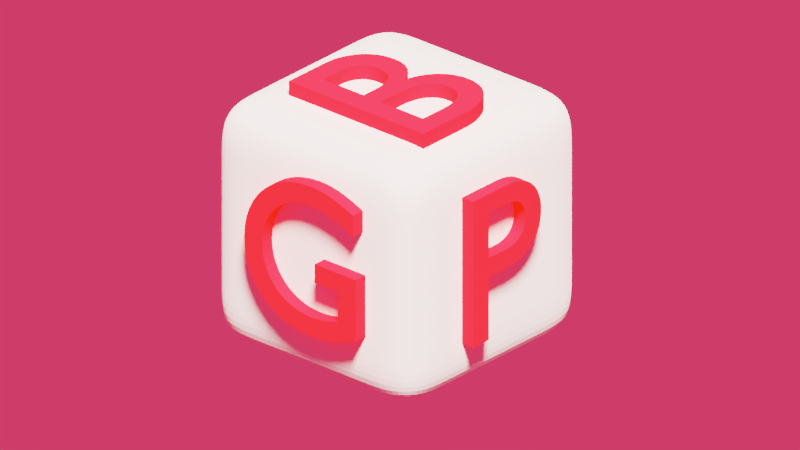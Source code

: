 # Source: logo3d.blend  (saved by Blender 2.79.0; exported with 4.5.12 LTS)
import bpy
from mathutils import Matrix  # noqa: F401  (used for matrix-valued properties, if any)

bpy.ops.wm.read_factory_settings(use_empty=True)
scene = bpy.context.scene
scene.name = 'Scene'

# ---- collections
col_collection_1 = bpy.data.collections.new('Collection 1'); scene.collection.children.link(col_collection_1)

# ---- materials (node trees are filled in below, after node groups)
mat_material_002 = bpy.data.materials.new('Material.002')
mat_material_002.alpha_threshold = 0.0
mat_material_002.roughness = 0.5
mat_material_003 = bpy.data.materials.new('Material.003')
mat_material_003.alpha_threshold = 0.0
mat_material_003.roughness = 0.5
mat_material_001 = bpy.data.materials.new('Material.001')
mat_material_001.alpha_threshold = 0.0
mat_material_001.roughness = 0.5

# ---- material node trees
mat_material_002.use_nodes = True; mat_material_002.node_tree.nodes.clear()
_N = mat_material_002.node_tree.nodes; _L = mat_material_002.node_tree.links
n0 = _N.new('ShaderNodeOutputMaterial'); n0.name = 'Material Output'; n0.location = (300, 300)
n1 = _N.new('ShaderNodeMixShader'); n1.name = 'Mix Shader'; n1.location = (147, 318)
n1.inputs[0].default_value = 0.0
n2 = _N.new('ShaderNodeBsdfDiffuse'); n2.name = 'Diffuse BSDF'; n2.location = (-63, 424)
n2.inputs[0].default_value = (1.0, 1.0, 1.0, 1.0)
n2.inputs[1].default_value = 0.5625
n3 = _N.new('ShaderNodeEmission'); n3.name = 'Emission'; n3.location = (-34, 123)
n3.inputs[0].default_value = (0.8, 0.8, 0.8, 1.0)
n3.inputs[1].default_value = 5.2
_L.new(n2.outputs[0], n1.inputs[1])
_L.new(n3.outputs[0], n1.inputs[2])
_L.new(n1.outputs[0], n0.inputs[0])
n0.is_active_output = True
mat_material_003.use_nodes = True; mat_material_003.node_tree.nodes.clear()
_N = mat_material_003.node_tree.nodes; _L = mat_material_003.node_tree.links
n0 = _N.new('ShaderNodeOutputMaterial'); n0.name = 'Material Output'; n0.location = (416, 300)
n1 = _N.new('ShaderNodeMixShader'); n1.name = 'Mix Shader'; n1.location = (196, 376)
n1.inputs[0].default_value = 0.7227
n2 = _N.new('ShaderNodeBsdfDiffuse'); n2.name = 'Diffuse BSDF'; n2.location = (-88, 455)
n2.inputs[0].default_value = (1.0, 0.03955, 0.117, 1.0)
n3 = _N.new('ShaderNodeEmission'); n3.name = 'Emission'; n3.location = (-61, 271)
n3.inputs[0].default_value = (0.8, 0.003824, 0.0, 1.0)
n3.inputs[1].default_value = 6.2
_L.new(n2.outputs[0], n1.inputs[1])
_L.new(n1.outputs[0], n0.inputs[0])
_L.new(n3.outputs[0], n1.inputs[2])
n0.is_active_output = True
mat_material_001.use_nodes = True; mat_material_001.node_tree.nodes.clear()
_N = mat_material_001.node_tree.nodes; _L = mat_material_001.node_tree.links
n0 = _N.new('ShaderNodeOutputMaterial'); n0.name = 'Material Output'; n0.location = (300, 300)
n1 = _N.new('ShaderNodeEmission'); n1.name = 'Emission'; n1.location = (-71, 507)
n1.inputs[0].default_value = (0.8, 0.8, 0.8, 1.0)
n2 = _N.new('ShaderNodeMixShader'); n2.name = 'Mix Shader'; n2.location = (238, 455)
n2.inputs[0].default_value = 0.9409
n3 = _N.new('ShaderNodeBsdfGlass'); n3.name = 'Glass BSDF'; n3.location = (-33, 367)
n3.distribution = 'BECKMANN'
n3.inputs[2].default_value = 1.45
n4 = _N.new('ShaderNodeBsdfPrincipled'); n4.name = 'Principled BSDF'; n4.location = (-82, 182)
n4.width = 285
n4.subsurface_method = 'BURLEY'
n4.inputs[0].default_value = (1.0, 0.9906, 0.9626, 1.0)
n4.inputs[1].default_value = 1.0
n4.inputs[2].default_value = 1.0
n4.inputs[9].default_value = (1.0, 1.0, 1.0)
n4.inputs[13].default_value = 0.551
n4.inputs[18].default_value = 1.0
n4.inputs[20].default_value = 0.0
_L.new(n4.outputs[0], n2.inputs[2])
_L.new(n3.outputs[0], n2.inputs[1])
_L.new(n4.outputs[0], n0.inputs[0])
n0.is_active_output = True

# ---- world
world_world = bpy.data.worlds.new('World'); scene.world = world_world
world_world.color = (1.0, 0.03955, 0.117)
world_world.use_sun_shadow = False
world_world.sun_shadow_jitter_overblur = 0.0
world_world.cycles.sampling_method = 'MANUAL'

# ---- cameras
cam_camera = bpy.data.cameras.new('Camera')
cam_camera.type = 'ORTHO'
cam_camera.clip_end = 100.0
cam_camera.lens = 35.0
cam_camera.sensor_width = 32.0
cam_camera.sensor_height = 18.0
cam_camera.ortho_scale = 5.914
cam_camera.dof.focus_distance = 0.0

# ---- lights
light_sun = bpy.data.lights.new('Sun', 'SUN')
light_sun.transmission_factor = 0.0
light_sun.angle = 0.1993
light_sun.energy = 13.0
light_sun.shadow_buffer_clip_start = 0.5
light_sun.shadow_soft_size = 0.1
light_sun.shadow_cascade_max_distance = 1000.0

# ---- meshes
me_plane = bpy.data.meshes.new('Plane')
me_plane.from_pydata([(-1.0, -1.0, 0.0), (1.0, -1.0, 0.0), (-1.0, 1.0, 0.0), (1.0, 1.0, 0.0)], [], [(0, 1, 3, 2)])
me_plane.materials.append(mat_material_002)
me_plane.use_remesh_preserve_volume = False
me_plane.use_remesh_preserve_attributes = False
me_plane.use_mirror_vertex_groups = False
me_plane.update()
me_cube_001 = bpy.data.meshes.new('Cube.001')
me_cube_001.from_pydata([(-1.0, -1.0, -1.0), (-1.0, -1.0, 1.0), (-1.0, 1.0, -1.0), (-1.0, 1.0, 1.0), (1.0, -1.0, -1.0), (1.0, -1.0, 1.0), (1.0, 1.0, -1.0), (1.0, 1.0, 1.0), (-1.0, 0.0, -1.0), (-1.0, -1.0, 0.0), (-1.0, 0.0, 1.0), (-1.0, 1.0, 0.0), (0.0, 1.0, -1.0), (0.0, 1.0, 1.0), (1.0, 1.0, 0.0), (1.0, 0.0, -1.0), (1.0, 0.0, 1.0), (1.0, -1.0, 0.0), (0.0, -1.0, -1.0), (0.0, -1.0, 1.0), (0.0, 0.0, 1.0), (0.0, 0.0, -1.0), (0.0, -1.0, 0.0), (1.0, 0.0, 0.0), (0.0, 1.0, 0.0), (-1.0, 0.0, 0.0), (-1.0, -0.5, -1.0), (-1.0, -1.0, 0.5), (-1.0, 0.5, 1.0), (-1.0, 1.0, -0.5), (-0.5, 1.0, -1.0), (0.5, 1.0, 1.0), (1.0, 1.0, -0.5), (1.0, 0.5, -1.0), (1.0, -0.5, 1.0), (1.0, -1.0, -0.5), (0.5, -1.0, -1.0), (-0.5, -1.0, 1.0), (-1.0, 0.5, -1.0), (-1.0, -1.0, -0.5), (-1.0, -0.5, 1.0), (-1.0, 1.0, 0.5), (0.5, 1.0, -1.0), (-0.5, 1.0, 1.0), (1.0, 1.0, 0.5), (1.0, -0.5, -1.0), (1.0, 0.5, 1.0), (1.0, -1.0, 0.5), (-0.5, -1.0, -1.0), (0.5, -1.0, 1.0), (0.0, -0.5, 1.0), (0.0, 0.5, 1.0), (0.5, 0.0, 1.0), (-0.5, 0.0, 1.0), (0.0, -0.5, -1.0), (0.0, 0.5, -1.0), (-0.5, 0.0, -1.0), (0.5, 0.0, -1.0), (-0.5, -1.0, 0.0), (0.5, -1.0, 0.0), (0.0, -1.0, -0.5), (0.0, -1.0, 0.5), (1.0, -0.5, 0.0), (1.0, 0.5, 0.0), (1.0, 0.0, -0.5), (1.0, 0.0, 0.5), (0.5, 1.0, 0.0), (-0.5, 1.0, 0.0), (0.0, 1.0, -0.5), (0.0, 1.0, 0.5), (-1.0, 0.5, 0.0), (-1.0, -0.5, 0.0), (-1.0, 0.0, -0.5), (-1.0, 0.0, 0.5), (-1.0, -0.5, 0.5), (-1.0, -0.5, -0.5), (-1.0, 0.5, -0.5), (-0.5, 1.0, 0.5), (-0.5, 1.0, -0.5), (0.5, 1.0, -0.5), (1.0, 0.5, 0.5), (1.0, 0.5, -0.5), (1.0, -0.5, -0.5), (0.5, -1.0, 0.5), (0.5, -1.0, -0.5), (-0.5, -1.0, -0.5), (0.5, 0.5, -1.0), (-0.5, 0.5, -1.0), (-0.5, -0.5, -1.0), (-0.5, 0.5, 1.0), (0.5, 0.5, 1.0), (0.5, -0.5, 1.0), (-0.5, -0.5, 1.0), (0.5, -0.5, -1.0), (-0.5, -1.0, 0.5), (1.0, -0.5, 0.5), (0.5, 1.0, 0.5), (-1.0, 0.5, 0.5)], [], [(97, 28, 3, 41), (96, 31, 7, 44), (95, 34, 5, 47), (94, 37, 1, 27), (93, 45, 4, 36), (92, 40, 1, 37), (91, 50, 19, 49), (90, 51, 20, 52), (89, 28, 10, 53), (88, 54, 18, 48), (87, 55, 21, 56), (86, 33, 15, 57), (85, 58, 9, 39), (84, 59, 22, 60), (83, 49, 19, 61), (82, 62, 17, 35), (81, 63, 23, 64), (80, 46, 16, 65), (79, 66, 14, 32), (78, 67, 24, 68), (77, 43, 13, 69), (76, 70, 11, 29), (75, 71, 25, 72), (74, 40, 10, 73), (71, 74, 73, 25), (9, 27, 74, 71), (27, 1, 40, 74), (26, 75, 72, 8), (0, 39, 75, 26), (39, 9, 71, 75), (38, 76, 29, 2), (8, 72, 76, 38), (72, 25, 70, 76), (67, 77, 69, 24), (11, 41, 77, 67), (41, 3, 43, 77), (30, 78, 68, 12), (2, 29, 78, 30), (29, 11, 67, 78), (42, 79, 32, 6), (12, 68, 79, 42), (68, 24, 66, 79), (63, 80, 65, 23), (14, 44, 80, 63), (44, 7, 46, 80), (33, 81, 64, 15), (6, 32, 81, 33), (32, 14, 63, 81), (45, 82, 35, 4), (15, 64, 82, 45), (64, 23, 62, 82), (59, 83, 61, 22), (17, 47, 83, 59), (47, 5, 49, 83), (36, 84, 60, 18), (4, 35, 84, 36), (35, 17, 59, 84), (48, 85, 39, 0), (18, 60, 85, 48), (60, 22, 58, 85), (55, 86, 57, 21), (12, 42, 86, 55), (42, 6, 33, 86), (38, 87, 56, 8), (2, 30, 87, 38), (30, 12, 55, 87), (26, 88, 48, 0), (8, 56, 88, 26), (56, 21, 54, 88), (51, 89, 53, 20), (13, 43, 89, 51), (43, 3, 28, 89), (46, 90, 52, 16), (7, 31, 90, 46), (31, 13, 51, 90), (34, 91, 49, 5), (16, 52, 91, 34), (52, 20, 50, 91), (50, 92, 37, 19), (20, 53, 92, 50), (53, 10, 40, 92), (54, 93, 36, 18), (21, 57, 93, 54), (57, 15, 45, 93), (58, 94, 27, 9), (22, 61, 94, 58), (61, 19, 37, 94), (62, 95, 47, 17), (23, 65, 95, 62), (65, 16, 34, 95), (66, 96, 44, 14), (24, 69, 96, 66), (69, 13, 31, 96), (70, 97, 41, 11), (25, 73, 97, 70), (73, 10, 28, 97)])
me_cube_001.materials.append(mat_material_001)
me_cube_001.use_remesh_preserve_volume = False
me_cube_001.use_remesh_preserve_attributes = False
me_cube_001.use_mirror_vertex_groups = False
me_cube_001.update()

# ---- curves / text
txt_text_002 = bpy.data.curves.new('Text.002', 'FONT')
txt_text_002.dimensions = '2D'
txt_text_002.body = 'P'
txt_text_002.materials.append(mat_material_003)
txt_text_002.use_path_clamp = True
txt_text_002.bevel_resolution = 0
txt_text_001 = bpy.data.curves.new('Text.001', 'FONT')
txt_text_001.dimensions = '2D'
txt_text_001.body = 'B'
txt_text_001.materials.append(mat_material_003)
txt_text_001.use_path_clamp = True
txt_text_001.bevel_resolution = 0
txt_text = bpy.data.curves.new('Text', 'FONT')
txt_text.dimensions = '2D'
txt_text.body = 'G'
txt_text.materials.append(mat_material_003)
txt_text.use_path_clamp = True
txt_text.bevel_resolution = 0

# ---- objects
ob_sun = bpy.data.objects.new('Sun', light_sun)
ob_plane = bpy.data.objects.new('Plane', me_plane)
ob_text_002 = bpy.data.objects.new('Text.002', txt_text_002)
ob_text_001 = bpy.data.objects.new('Text.001', txt_text_001)
ob_text = bpy.data.objects.new('Text', txt_text)
ob_cube = bpy.data.objects.new('Cube', me_cube_001)
ob_camera = bpy.data.objects.new('Camera', cam_camera)

# ---- transforms, parenting, visibility, modifiers, constraints
ob_sun.location = (0.0, 0.0, 3.658)
ob_sun.rotation_euler = (-0.01452, 0.5347, 0.8242)
ob_sun.lineart.crease_threshold = 0.0
ob_plane.location = (0.0, 0.0, -1.425)
ob_plane.scale = (11.88, 11.88, 11.88)
ob_plane.hide_viewport = True
ob_plane.hide_render = True
ob_plane.lineart.crease_threshold = 0.0
ob_text_002.location = (0.5239, 1.11, -0.5726)
ob_text_002.rotation_euler = (1.571, 7.55e-08, 3.142)
ob_text_002.scale = (1.764, 1.764, 1.764)
ob_text_002.lineart.crease_threshold = 0.0
_m = ob_text_002.modifiers.new('Solidify', 'SOLIDIFY')
_m.thickness = 0.11
_m.nonmanifold_thickness_mode = 'FIXED'
_m.nonmanifold_merge_threshold = 0.0003
ob_text_001.location = (0.6754, 0.7299, 1.115)
ob_text_001.rotation_euler = (1.192e-07, -1.51e-07, 3.142)
ob_text_001.scale = (1.945, 1.945, 1.945)
ob_text_001.lineart.crease_threshold = 0.0
_m = ob_text_001.modifiers.new('Solidify', 'SOLIDIFY')
_m.thickness = 0.11
_m.nonmanifold_thickness_mode = 'FIXED'
_m.nonmanifold_merge_threshold = 0.0003
ob_text.location = (1.11, -0.6126, -0.5206)
ob_text.rotation_euler = (1.571, 7.55e-08, 1.571)
ob_text.scale = (1.764, 1.764, 1.764)
ob_text.lineart.crease_threshold = 0.0
_m = ob_text.modifiers.new('Solidify', 'SOLIDIFY')
_m.thickness = 0.11
_m.nonmanifold_thickness_mode = 'FIXED'
_m.nonmanifold_merge_threshold = 0.0003
ob_cube.location = (0.0, 0.0, 0.0)
ob_cube.lineart.crease_threshold = 0.0
_m = ob_cube.modifiers.new('Subsurf', 'SUBSURF')
_m.uv_smooth = 'PRESERVE_CORNERS'
_m.levels = 3
_m.render_levels = 3
_m.show_only_control_edges = False
ob_camera.location = (4.039, 3.605, 2.62)
ob_camera.rotation_euler = (1.109, -0.0, 2.295)
ob_camera.lock_rotations_4d = False
ob_camera.empty_display_type = 'ARROWS'
ob_camera.color = (0.0, 0.0, 0.0, 0.0)
ob_camera.display_type = 'WIRE'
ob_camera.lineart.crease_threshold = 0.0

# ---- collection membership
col_collection_1.objects.link(ob_sun)
col_collection_1.objects.link(ob_plane)
col_collection_1.objects.link(ob_text_002)
col_collection_1.objects.link(ob_text_001)
col_collection_1.objects.link(ob_text)
col_collection_1.objects.link(ob_cube)
col_collection_1.objects.link(ob_camera)

# ---- scene / render settings (as saved in the file)
scene.camera = ob_camera
scene.frame_start = 1; scene.frame_end = 250; scene.frame_set(1)
scene.render.engine = 'CYCLES'
scene.render.dither_intensity = 0.0
scene.render.film_transparent = True
scene.cycles.use_denoising = False
scene.cycles.samples = 128
scene.cycles.sampling_pattern = 'TABULATED_SOBOL'
scene.cycles.use_adaptive_sampling = False
scene.cycles.use_light_tree = False
scene.cycles.blur_glossy = 0.0
scene.cycles.sample_clamp_indirect = 0.0
scene.view_settings.view_transform = 'Filmic'
bpy.context.view_layer.update()
